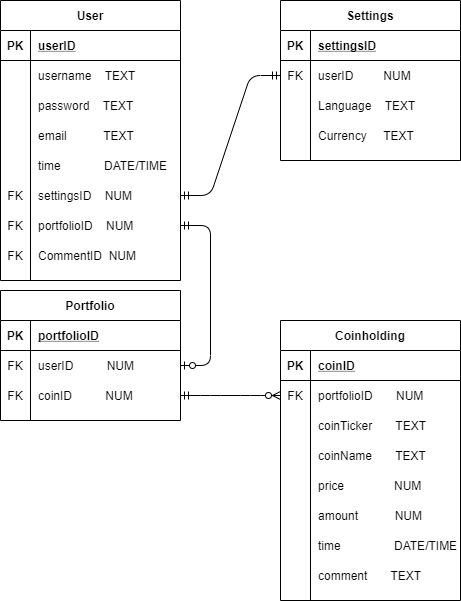

The diagram above was exported from draw.io. Its source (the exported page's mxGraphModel, read from the mxfile embedded in the PNG):
<mxGraphModel dx="918" dy="931" grid="1" gridSize="10" guides="1" tooltips="1" connect="1" arrows="1" fold="1" page="1" pageScale="1" pageWidth="850" pageHeight="1100" math="0" shadow="0" extFonts="Permanent Marker^https://fonts.googleapis.com/css?family=Permanent+Marker">
  <root>
    <mxCell id="0" />
    <mxCell id="1" parent="0" />
    <mxCell id="HABA-Vna9V_yI_CWUG2c-1" value="User" style="shape=table;startSize=30;container=1;collapsible=1;childLayout=tableLayout;fixedRows=1;rowLines=0;fontStyle=1;align=center;resizeLast=1;" vertex="1" parent="1">
      <mxGeometry x="260" y="90" width="180" height="280" as="geometry" />
    </mxCell>
    <mxCell id="HABA-Vna9V_yI_CWUG2c-2" value="" style="shape=partialRectangle;collapsible=0;dropTarget=0;pointerEvents=0;fillColor=none;top=0;left=0;bottom=1;right=0;points=[[0,0.5],[1,0.5]];portConstraint=eastwest;" vertex="1" parent="HABA-Vna9V_yI_CWUG2c-1">
      <mxGeometry y="30" width="180" height="30" as="geometry" />
    </mxCell>
    <mxCell id="HABA-Vna9V_yI_CWUG2c-3" value="PK" style="shape=partialRectangle;connectable=0;fillColor=none;top=0;left=0;bottom=0;right=0;fontStyle=1;overflow=hidden;" vertex="1" parent="HABA-Vna9V_yI_CWUG2c-2">
      <mxGeometry width="30" height="30" as="geometry" />
    </mxCell>
    <mxCell id="HABA-Vna9V_yI_CWUG2c-4" value="userID" style="shape=partialRectangle;connectable=0;fillColor=none;top=0;left=0;bottom=0;right=0;align=left;spacingLeft=6;fontStyle=5;overflow=hidden;" vertex="1" parent="HABA-Vna9V_yI_CWUG2c-2">
      <mxGeometry x="30" width="150" height="30" as="geometry" />
    </mxCell>
    <mxCell id="HABA-Vna9V_yI_CWUG2c-5" value="" style="shape=partialRectangle;collapsible=0;dropTarget=0;pointerEvents=0;fillColor=none;top=0;left=0;bottom=0;right=0;points=[[0,0.5],[1,0.5]];portConstraint=eastwest;" vertex="1" parent="HABA-Vna9V_yI_CWUG2c-1">
      <mxGeometry y="60" width="180" height="30" as="geometry" />
    </mxCell>
    <mxCell id="HABA-Vna9V_yI_CWUG2c-6" value="" style="shape=partialRectangle;connectable=0;fillColor=none;top=0;left=0;bottom=0;right=0;editable=1;overflow=hidden;" vertex="1" parent="HABA-Vna9V_yI_CWUG2c-5">
      <mxGeometry width="30" height="30" as="geometry" />
    </mxCell>
    <mxCell id="HABA-Vna9V_yI_CWUG2c-7" value="username    TEXT" style="shape=partialRectangle;connectable=0;fillColor=none;top=0;left=0;bottom=0;right=0;align=left;spacingLeft=6;overflow=hidden;" vertex="1" parent="HABA-Vna9V_yI_CWUG2c-5">
      <mxGeometry x="30" width="150" height="30" as="geometry" />
    </mxCell>
    <mxCell id="HABA-Vna9V_yI_CWUG2c-8" value="" style="shape=partialRectangle;collapsible=0;dropTarget=0;pointerEvents=0;fillColor=none;top=0;left=0;bottom=0;right=0;points=[[0,0.5],[1,0.5]];portConstraint=eastwest;" vertex="1" parent="HABA-Vna9V_yI_CWUG2c-1">
      <mxGeometry y="90" width="180" height="30" as="geometry" />
    </mxCell>
    <mxCell id="HABA-Vna9V_yI_CWUG2c-9" value="" style="shape=partialRectangle;connectable=0;fillColor=none;top=0;left=0;bottom=0;right=0;editable=1;overflow=hidden;" vertex="1" parent="HABA-Vna9V_yI_CWUG2c-8">
      <mxGeometry width="30" height="30" as="geometry" />
    </mxCell>
    <mxCell id="HABA-Vna9V_yI_CWUG2c-10" value="password    TEXT" style="shape=partialRectangle;connectable=0;fillColor=none;top=0;left=0;bottom=0;right=0;align=left;spacingLeft=6;overflow=hidden;" vertex="1" parent="HABA-Vna9V_yI_CWUG2c-8">
      <mxGeometry x="30" width="150" height="30" as="geometry" />
    </mxCell>
    <mxCell id="HABA-Vna9V_yI_CWUG2c-11" value="" style="shape=partialRectangle;collapsible=0;dropTarget=0;pointerEvents=0;fillColor=none;top=0;left=0;bottom=0;right=0;points=[[0,0.5],[1,0.5]];portConstraint=eastwest;" vertex="1" parent="HABA-Vna9V_yI_CWUG2c-1">
      <mxGeometry y="120" width="180" height="30" as="geometry" />
    </mxCell>
    <mxCell id="HABA-Vna9V_yI_CWUG2c-12" value="" style="shape=partialRectangle;connectable=0;fillColor=none;top=0;left=0;bottom=0;right=0;editable=1;overflow=hidden;" vertex="1" parent="HABA-Vna9V_yI_CWUG2c-11">
      <mxGeometry width="30" height="30" as="geometry" />
    </mxCell>
    <mxCell id="HABA-Vna9V_yI_CWUG2c-13" value="email           TEXT" style="shape=partialRectangle;connectable=0;fillColor=none;top=0;left=0;bottom=0;right=0;align=left;spacingLeft=6;overflow=hidden;" vertex="1" parent="HABA-Vna9V_yI_CWUG2c-11">
      <mxGeometry x="30" width="150" height="30" as="geometry" />
    </mxCell>
    <mxCell id="HABA-Vna9V_yI_CWUG2c-94" style="shape=partialRectangle;collapsible=0;dropTarget=0;pointerEvents=0;fillColor=none;top=0;left=0;bottom=0;right=0;points=[[0,0.5],[1,0.5]];portConstraint=eastwest;" vertex="1" parent="HABA-Vna9V_yI_CWUG2c-1">
      <mxGeometry y="150" width="180" height="30" as="geometry" />
    </mxCell>
    <mxCell id="HABA-Vna9V_yI_CWUG2c-95" style="shape=partialRectangle;connectable=0;fillColor=none;top=0;left=0;bottom=0;right=0;editable=1;overflow=hidden;" vertex="1" parent="HABA-Vna9V_yI_CWUG2c-94">
      <mxGeometry width="30" height="30" as="geometry" />
    </mxCell>
    <mxCell id="HABA-Vna9V_yI_CWUG2c-96" value="time             DATE/TIME" style="shape=partialRectangle;connectable=0;fillColor=none;top=0;left=0;bottom=0;right=0;align=left;spacingLeft=6;overflow=hidden;" vertex="1" parent="HABA-Vna9V_yI_CWUG2c-94">
      <mxGeometry x="30" width="150" height="30" as="geometry" />
    </mxCell>
    <mxCell id="HABA-Vna9V_yI_CWUG2c-27" style="shape=partialRectangle;collapsible=0;dropTarget=0;pointerEvents=0;fillColor=none;top=0;left=0;bottom=0;right=0;points=[[0,0.5],[1,0.5]];portConstraint=eastwest;" vertex="1" parent="HABA-Vna9V_yI_CWUG2c-1">
      <mxGeometry y="180" width="180" height="30" as="geometry" />
    </mxCell>
    <mxCell id="HABA-Vna9V_yI_CWUG2c-28" value="FK" style="shape=partialRectangle;connectable=0;fillColor=none;top=0;left=0;bottom=0;right=0;editable=1;overflow=hidden;" vertex="1" parent="HABA-Vna9V_yI_CWUG2c-27">
      <mxGeometry width="30" height="30" as="geometry" />
    </mxCell>
    <mxCell id="HABA-Vna9V_yI_CWUG2c-29" value="settingsID    NUM" style="shape=partialRectangle;connectable=0;fillColor=none;top=0;left=0;bottom=0;right=0;align=left;spacingLeft=6;overflow=hidden;" vertex="1" parent="HABA-Vna9V_yI_CWUG2c-27">
      <mxGeometry x="30" width="150" height="30" as="geometry" />
    </mxCell>
    <mxCell id="HABA-Vna9V_yI_CWUG2c-47" style="shape=partialRectangle;collapsible=0;dropTarget=0;pointerEvents=0;fillColor=none;top=0;left=0;bottom=0;right=0;points=[[0,0.5],[1,0.5]];portConstraint=eastwest;" vertex="1" parent="HABA-Vna9V_yI_CWUG2c-1">
      <mxGeometry y="210" width="180" height="30" as="geometry" />
    </mxCell>
    <mxCell id="HABA-Vna9V_yI_CWUG2c-48" value="FK" style="shape=partialRectangle;connectable=0;fillColor=none;top=0;left=0;bottom=0;right=0;editable=1;overflow=hidden;" vertex="1" parent="HABA-Vna9V_yI_CWUG2c-47">
      <mxGeometry width="30" height="30" as="geometry" />
    </mxCell>
    <mxCell id="HABA-Vna9V_yI_CWUG2c-49" value="portfolioID    NUM" style="shape=partialRectangle;connectable=0;fillColor=none;top=0;left=0;bottom=0;right=0;align=left;spacingLeft=6;overflow=hidden;" vertex="1" parent="HABA-Vna9V_yI_CWUG2c-47">
      <mxGeometry x="30" width="150" height="30" as="geometry" />
    </mxCell>
    <mxCell id="HABA-Vna9V_yI_CWUG2c-97" style="shape=partialRectangle;collapsible=0;dropTarget=0;pointerEvents=0;fillColor=none;top=0;left=0;bottom=0;right=0;points=[[0,0.5],[1,0.5]];portConstraint=eastwest;" vertex="1" parent="HABA-Vna9V_yI_CWUG2c-1">
      <mxGeometry y="240" width="180" height="30" as="geometry" />
    </mxCell>
    <mxCell id="HABA-Vna9V_yI_CWUG2c-98" value="FK" style="shape=partialRectangle;connectable=0;fillColor=none;top=0;left=0;bottom=0;right=0;editable=1;overflow=hidden;" vertex="1" parent="HABA-Vna9V_yI_CWUG2c-97">
      <mxGeometry width="30" height="30" as="geometry" />
    </mxCell>
    <mxCell id="HABA-Vna9V_yI_CWUG2c-99" value="CommentID  NUM" style="shape=partialRectangle;connectable=0;fillColor=none;top=0;left=0;bottom=0;right=0;align=left;spacingLeft=6;overflow=hidden;" vertex="1" parent="HABA-Vna9V_yI_CWUG2c-97">
      <mxGeometry x="30" width="150" height="30" as="geometry" />
    </mxCell>
    <mxCell id="HABA-Vna9V_yI_CWUG2c-14" value="Coinholding" style="shape=table;startSize=30;container=1;collapsible=1;childLayout=tableLayout;fixedRows=1;rowLines=0;fontStyle=1;align=center;resizeLast=1;" vertex="1" parent="1">
      <mxGeometry x="540" y="410" width="180" height="280" as="geometry" />
    </mxCell>
    <mxCell id="HABA-Vna9V_yI_CWUG2c-15" value="" style="shape=partialRectangle;collapsible=0;dropTarget=0;pointerEvents=0;fillColor=none;top=0;left=0;bottom=1;right=0;points=[[0,0.5],[1,0.5]];portConstraint=eastwest;" vertex="1" parent="HABA-Vna9V_yI_CWUG2c-14">
      <mxGeometry y="30" width="180" height="30" as="geometry" />
    </mxCell>
    <mxCell id="HABA-Vna9V_yI_CWUG2c-16" value="PK" style="shape=partialRectangle;connectable=0;fillColor=none;top=0;left=0;bottom=0;right=0;fontStyle=1;overflow=hidden;" vertex="1" parent="HABA-Vna9V_yI_CWUG2c-15">
      <mxGeometry width="30" height="30" as="geometry" />
    </mxCell>
    <mxCell id="HABA-Vna9V_yI_CWUG2c-17" value="coinID" style="shape=partialRectangle;connectable=0;fillColor=none;top=0;left=0;bottom=0;right=0;align=left;spacingLeft=6;fontStyle=5;overflow=hidden;" vertex="1" parent="HABA-Vna9V_yI_CWUG2c-15">
      <mxGeometry x="30" width="150" height="30" as="geometry" />
    </mxCell>
    <mxCell id="HABA-Vna9V_yI_CWUG2c-59" style="shape=partialRectangle;collapsible=0;dropTarget=0;pointerEvents=0;fillColor=none;top=0;left=0;bottom=0;right=0;points=[[0,0.5],[1,0.5]];portConstraint=eastwest;" vertex="1" parent="HABA-Vna9V_yI_CWUG2c-14">
      <mxGeometry y="60" width="180" height="30" as="geometry" />
    </mxCell>
    <mxCell id="HABA-Vna9V_yI_CWUG2c-60" value="FK" style="shape=partialRectangle;connectable=0;fillColor=none;top=0;left=0;bottom=0;right=0;editable=1;overflow=hidden;" vertex="1" parent="HABA-Vna9V_yI_CWUG2c-59">
      <mxGeometry width="30" height="30" as="geometry" />
    </mxCell>
    <mxCell id="HABA-Vna9V_yI_CWUG2c-61" value="portfolioID       NUM" style="shape=partialRectangle;connectable=0;fillColor=none;top=0;left=0;bottom=0;right=0;align=left;spacingLeft=6;overflow=hidden;" vertex="1" parent="HABA-Vna9V_yI_CWUG2c-59">
      <mxGeometry x="30" width="150" height="30" as="geometry" />
    </mxCell>
    <mxCell id="HABA-Vna9V_yI_CWUG2c-18" value="" style="shape=partialRectangle;collapsible=0;dropTarget=0;pointerEvents=0;fillColor=none;top=0;left=0;bottom=0;right=0;points=[[0,0.5],[1,0.5]];portConstraint=eastwest;" vertex="1" parent="HABA-Vna9V_yI_CWUG2c-14">
      <mxGeometry y="90" width="180" height="30" as="geometry" />
    </mxCell>
    <mxCell id="HABA-Vna9V_yI_CWUG2c-19" value="" style="shape=partialRectangle;connectable=0;fillColor=none;top=0;left=0;bottom=0;right=0;editable=1;overflow=hidden;" vertex="1" parent="HABA-Vna9V_yI_CWUG2c-18">
      <mxGeometry width="30" height="30" as="geometry" />
    </mxCell>
    <mxCell id="HABA-Vna9V_yI_CWUG2c-20" value="coinTicker       TEXT" style="shape=partialRectangle;connectable=0;fillColor=none;top=0;left=0;bottom=0;right=0;align=left;spacingLeft=6;overflow=hidden;" vertex="1" parent="HABA-Vna9V_yI_CWUG2c-18">
      <mxGeometry x="30" width="150" height="30" as="geometry" />
    </mxCell>
    <mxCell id="HABA-Vna9V_yI_CWUG2c-83" style="shape=partialRectangle;collapsible=0;dropTarget=0;pointerEvents=0;fillColor=none;top=0;left=0;bottom=0;right=0;points=[[0,0.5],[1,0.5]];portConstraint=eastwest;" vertex="1" parent="HABA-Vna9V_yI_CWUG2c-14">
      <mxGeometry y="120" width="180" height="30" as="geometry" />
    </mxCell>
    <mxCell id="HABA-Vna9V_yI_CWUG2c-84" style="shape=partialRectangle;connectable=0;fillColor=none;top=0;left=0;bottom=0;right=0;editable=1;overflow=hidden;" vertex="1" parent="HABA-Vna9V_yI_CWUG2c-83">
      <mxGeometry width="30" height="30" as="geometry" />
    </mxCell>
    <mxCell id="HABA-Vna9V_yI_CWUG2c-85" value="coinName       TEXT" style="shape=partialRectangle;connectable=0;fillColor=none;top=0;left=0;bottom=0;right=0;align=left;spacingLeft=6;overflow=hidden;" vertex="1" parent="HABA-Vna9V_yI_CWUG2c-83">
      <mxGeometry x="30" width="150" height="30" as="geometry" />
    </mxCell>
    <mxCell id="HABA-Vna9V_yI_CWUG2c-56" style="shape=partialRectangle;collapsible=0;dropTarget=0;pointerEvents=0;fillColor=none;top=0;left=0;bottom=0;right=0;points=[[0,0.5],[1,0.5]];portConstraint=eastwest;" vertex="1" parent="HABA-Vna9V_yI_CWUG2c-14">
      <mxGeometry y="150" width="180" height="30" as="geometry" />
    </mxCell>
    <mxCell id="HABA-Vna9V_yI_CWUG2c-57" style="shape=partialRectangle;connectable=0;fillColor=none;top=0;left=0;bottom=0;right=0;editable=1;overflow=hidden;" vertex="1" parent="HABA-Vna9V_yI_CWUG2c-56">
      <mxGeometry width="30" height="30" as="geometry" />
    </mxCell>
    <mxCell id="HABA-Vna9V_yI_CWUG2c-58" value="price               NUM" style="shape=partialRectangle;connectable=0;fillColor=none;top=0;left=0;bottom=0;right=0;align=left;spacingLeft=6;overflow=hidden;" vertex="1" parent="HABA-Vna9V_yI_CWUG2c-56">
      <mxGeometry x="30" width="150" height="30" as="geometry" />
    </mxCell>
    <mxCell id="HABA-Vna9V_yI_CWUG2c-21" value="" style="shape=partialRectangle;collapsible=0;dropTarget=0;pointerEvents=0;fillColor=none;top=0;left=0;bottom=0;right=0;points=[[0,0.5],[1,0.5]];portConstraint=eastwest;" vertex="1" parent="HABA-Vna9V_yI_CWUG2c-14">
      <mxGeometry y="180" width="180" height="30" as="geometry" />
    </mxCell>
    <mxCell id="HABA-Vna9V_yI_CWUG2c-22" value="" style="shape=partialRectangle;connectable=0;fillColor=none;top=0;left=0;bottom=0;right=0;editable=1;overflow=hidden;" vertex="1" parent="HABA-Vna9V_yI_CWUG2c-21">
      <mxGeometry width="30" height="30" as="geometry" />
    </mxCell>
    <mxCell id="HABA-Vna9V_yI_CWUG2c-23" value="amount           NUM" style="shape=partialRectangle;connectable=0;fillColor=none;top=0;left=0;bottom=0;right=0;align=left;spacingLeft=6;overflow=hidden;" vertex="1" parent="HABA-Vna9V_yI_CWUG2c-21">
      <mxGeometry x="30" width="150" height="30" as="geometry" />
    </mxCell>
    <mxCell id="HABA-Vna9V_yI_CWUG2c-24" value="" style="shape=partialRectangle;collapsible=0;dropTarget=0;pointerEvents=0;fillColor=none;top=0;left=0;bottom=0;right=0;points=[[0,0.5],[1,0.5]];portConstraint=eastwest;" vertex="1" parent="HABA-Vna9V_yI_CWUG2c-14">
      <mxGeometry y="210" width="180" height="30" as="geometry" />
    </mxCell>
    <mxCell id="HABA-Vna9V_yI_CWUG2c-25" value="" style="shape=partialRectangle;connectable=0;fillColor=none;top=0;left=0;bottom=0;right=0;editable=1;overflow=hidden;" vertex="1" parent="HABA-Vna9V_yI_CWUG2c-24">
      <mxGeometry width="30" height="30" as="geometry" />
    </mxCell>
    <mxCell id="HABA-Vna9V_yI_CWUG2c-26" value="time                DATE/TIME" style="shape=partialRectangle;connectable=0;fillColor=none;top=0;left=0;bottom=0;right=0;align=left;spacingLeft=6;overflow=hidden;" vertex="1" parent="HABA-Vna9V_yI_CWUG2c-24">
      <mxGeometry x="30" width="150" height="30" as="geometry" />
    </mxCell>
    <mxCell id="HABA-Vna9V_yI_CWUG2c-113" style="shape=partialRectangle;collapsible=0;dropTarget=0;pointerEvents=0;fillColor=none;top=0;left=0;bottom=0;right=0;points=[[0,0.5],[1,0.5]];portConstraint=eastwest;" vertex="1" parent="HABA-Vna9V_yI_CWUG2c-14">
      <mxGeometry y="240" width="180" height="30" as="geometry" />
    </mxCell>
    <mxCell id="HABA-Vna9V_yI_CWUG2c-114" style="shape=partialRectangle;connectable=0;fillColor=none;top=0;left=0;bottom=0;right=0;editable=1;overflow=hidden;" vertex="1" parent="HABA-Vna9V_yI_CWUG2c-113">
      <mxGeometry width="30" height="30" as="geometry" />
    </mxCell>
    <mxCell id="HABA-Vna9V_yI_CWUG2c-115" value="comment       TEXT" style="shape=partialRectangle;connectable=0;fillColor=none;top=0;left=0;bottom=0;right=0;align=left;spacingLeft=6;overflow=hidden;" vertex="1" parent="HABA-Vna9V_yI_CWUG2c-113">
      <mxGeometry x="30" width="150" height="30" as="geometry" />
    </mxCell>
    <mxCell id="HABA-Vna9V_yI_CWUG2c-30" value="Settings" style="shape=table;startSize=30;container=1;collapsible=1;childLayout=tableLayout;fixedRows=1;rowLines=0;fontStyle=1;align=center;resizeLast=1;" vertex="1" parent="1">
      <mxGeometry x="540" y="90" width="180" height="160" as="geometry" />
    </mxCell>
    <mxCell id="HABA-Vna9V_yI_CWUG2c-31" value="" style="shape=partialRectangle;collapsible=0;dropTarget=0;pointerEvents=0;fillColor=none;top=0;left=0;bottom=1;right=0;points=[[0,0.5],[1,0.5]];portConstraint=eastwest;" vertex="1" parent="HABA-Vna9V_yI_CWUG2c-30">
      <mxGeometry y="30" width="180" height="30" as="geometry" />
    </mxCell>
    <mxCell id="HABA-Vna9V_yI_CWUG2c-32" value="PK" style="shape=partialRectangle;connectable=0;fillColor=none;top=0;left=0;bottom=0;right=0;fontStyle=1;overflow=hidden;" vertex="1" parent="HABA-Vna9V_yI_CWUG2c-31">
      <mxGeometry width="30" height="30" as="geometry" />
    </mxCell>
    <mxCell id="HABA-Vna9V_yI_CWUG2c-33" value="settingsID" style="shape=partialRectangle;connectable=0;fillColor=none;top=0;left=0;bottom=0;right=0;align=left;spacingLeft=6;fontStyle=5;overflow=hidden;" vertex="1" parent="HABA-Vna9V_yI_CWUG2c-31">
      <mxGeometry x="30" width="150" height="30" as="geometry" />
    </mxCell>
    <mxCell id="HABA-Vna9V_yI_CWUG2c-43" style="shape=partialRectangle;collapsible=0;dropTarget=0;pointerEvents=0;fillColor=none;top=0;left=0;bottom=0;right=0;points=[[0,0.5],[1,0.5]];portConstraint=eastwest;" vertex="1" parent="HABA-Vna9V_yI_CWUG2c-30">
      <mxGeometry y="60" width="180" height="30" as="geometry" />
    </mxCell>
    <mxCell id="HABA-Vna9V_yI_CWUG2c-44" value="FK" style="shape=partialRectangle;connectable=0;fillColor=none;top=0;left=0;bottom=0;right=0;editable=1;overflow=hidden;" vertex="1" parent="HABA-Vna9V_yI_CWUG2c-43">
      <mxGeometry width="30" height="30" as="geometry" />
    </mxCell>
    <mxCell id="HABA-Vna9V_yI_CWUG2c-45" value="userID         NUM" style="shape=partialRectangle;connectable=0;fillColor=none;top=0;left=0;bottom=0;right=0;align=left;spacingLeft=6;overflow=hidden;" vertex="1" parent="HABA-Vna9V_yI_CWUG2c-43">
      <mxGeometry x="30" width="150" height="30" as="geometry" />
    </mxCell>
    <mxCell id="HABA-Vna9V_yI_CWUG2c-34" value="" style="shape=partialRectangle;collapsible=0;dropTarget=0;pointerEvents=0;fillColor=none;top=0;left=0;bottom=0;right=0;points=[[0,0.5],[1,0.5]];portConstraint=eastwest;" vertex="1" parent="HABA-Vna9V_yI_CWUG2c-30">
      <mxGeometry y="90" width="180" height="30" as="geometry" />
    </mxCell>
    <mxCell id="HABA-Vna9V_yI_CWUG2c-35" value="" style="shape=partialRectangle;connectable=0;fillColor=none;top=0;left=0;bottom=0;right=0;editable=1;overflow=hidden;" vertex="1" parent="HABA-Vna9V_yI_CWUG2c-34">
      <mxGeometry width="30" height="30" as="geometry" />
    </mxCell>
    <mxCell id="HABA-Vna9V_yI_CWUG2c-36" value="Language    TEXT" style="shape=partialRectangle;connectable=0;fillColor=none;top=0;left=0;bottom=0;right=0;align=left;spacingLeft=6;overflow=hidden;" vertex="1" parent="HABA-Vna9V_yI_CWUG2c-34">
      <mxGeometry x="30" width="150" height="30" as="geometry" />
    </mxCell>
    <mxCell id="HABA-Vna9V_yI_CWUG2c-37" value="" style="shape=partialRectangle;collapsible=0;dropTarget=0;pointerEvents=0;fillColor=none;top=0;left=0;bottom=0;right=0;points=[[0,0.5],[1,0.5]];portConstraint=eastwest;" vertex="1" parent="HABA-Vna9V_yI_CWUG2c-30">
      <mxGeometry y="120" width="180" height="30" as="geometry" />
    </mxCell>
    <mxCell id="HABA-Vna9V_yI_CWUG2c-38" value="" style="shape=partialRectangle;connectable=0;fillColor=none;top=0;left=0;bottom=0;right=0;editable=1;overflow=hidden;" vertex="1" parent="HABA-Vna9V_yI_CWUG2c-37">
      <mxGeometry width="30" height="30" as="geometry" />
    </mxCell>
    <mxCell id="HABA-Vna9V_yI_CWUG2c-39" value="Currency     TEXT" style="shape=partialRectangle;connectable=0;fillColor=none;top=0;left=0;bottom=0;right=0;align=left;spacingLeft=6;overflow=hidden;" vertex="1" parent="HABA-Vna9V_yI_CWUG2c-37">
      <mxGeometry x="30" width="150" height="30" as="geometry" />
    </mxCell>
    <mxCell id="HABA-Vna9V_yI_CWUG2c-46" value="" style="edgeStyle=entityRelationEdgeStyle;fontSize=12;html=1;endArrow=ERmandOne;startArrow=ERmandOne;" edge="1" parent="1" source="HABA-Vna9V_yI_CWUG2c-27" target="HABA-Vna9V_yI_CWUG2c-43">
      <mxGeometry width="100" height="100" relative="1" as="geometry">
        <mxPoint x="190" y="330" as="sourcePoint" />
        <mxPoint x="290" y="230" as="targetPoint" />
      </mxGeometry>
    </mxCell>
    <mxCell id="HABA-Vna9V_yI_CWUG2c-63" value="Portfolio" style="shape=table;startSize=30;container=1;collapsible=1;childLayout=tableLayout;fixedRows=1;rowLines=0;fontStyle=1;align=center;resizeLast=1;" vertex="1" parent="1">
      <mxGeometry x="260" y="380" width="180" height="130" as="geometry" />
    </mxCell>
    <mxCell id="HABA-Vna9V_yI_CWUG2c-64" value="" style="shape=partialRectangle;collapsible=0;dropTarget=0;pointerEvents=0;fillColor=none;top=0;left=0;bottom=1;right=0;points=[[0,0.5],[1,0.5]];portConstraint=eastwest;" vertex="1" parent="HABA-Vna9V_yI_CWUG2c-63">
      <mxGeometry y="30" width="180" height="30" as="geometry" />
    </mxCell>
    <mxCell id="HABA-Vna9V_yI_CWUG2c-65" value="PK" style="shape=partialRectangle;connectable=0;fillColor=none;top=0;left=0;bottom=0;right=0;fontStyle=1;overflow=hidden;" vertex="1" parent="HABA-Vna9V_yI_CWUG2c-64">
      <mxGeometry width="30" height="30" as="geometry" />
    </mxCell>
    <mxCell id="HABA-Vna9V_yI_CWUG2c-66" value="portfolioID" style="shape=partialRectangle;connectable=0;fillColor=none;top=0;left=0;bottom=0;right=0;align=left;spacingLeft=6;fontStyle=5;overflow=hidden;" vertex="1" parent="HABA-Vna9V_yI_CWUG2c-64">
      <mxGeometry x="30" width="150" height="30" as="geometry" />
    </mxCell>
    <mxCell id="HABA-Vna9V_yI_CWUG2c-76" style="shape=partialRectangle;collapsible=0;dropTarget=0;pointerEvents=0;fillColor=none;top=0;left=0;bottom=0;right=0;points=[[0,0.5],[1,0.5]];portConstraint=eastwest;" vertex="1" parent="HABA-Vna9V_yI_CWUG2c-63">
      <mxGeometry y="60" width="180" height="30" as="geometry" />
    </mxCell>
    <mxCell id="HABA-Vna9V_yI_CWUG2c-77" value="FK" style="shape=partialRectangle;connectable=0;fillColor=none;top=0;left=0;bottom=0;right=0;editable=1;overflow=hidden;" vertex="1" parent="HABA-Vna9V_yI_CWUG2c-76">
      <mxGeometry width="30" height="30" as="geometry" />
    </mxCell>
    <mxCell id="HABA-Vna9V_yI_CWUG2c-78" value="userID          NUM" style="shape=partialRectangle;connectable=0;fillColor=none;top=0;left=0;bottom=0;right=0;align=left;spacingLeft=6;overflow=hidden;" vertex="1" parent="HABA-Vna9V_yI_CWUG2c-76">
      <mxGeometry x="30" width="150" height="30" as="geometry" />
    </mxCell>
    <mxCell id="HABA-Vna9V_yI_CWUG2c-86" style="shape=partialRectangle;collapsible=0;dropTarget=0;pointerEvents=0;fillColor=none;top=0;left=0;bottom=0;right=0;points=[[0,0.5],[1,0.5]];portConstraint=eastwest;" vertex="1" parent="HABA-Vna9V_yI_CWUG2c-63">
      <mxGeometry y="90" width="180" height="30" as="geometry" />
    </mxCell>
    <mxCell id="HABA-Vna9V_yI_CWUG2c-87" value="FK" style="shape=partialRectangle;connectable=0;fillColor=none;top=0;left=0;bottom=0;right=0;editable=1;overflow=hidden;" vertex="1" parent="HABA-Vna9V_yI_CWUG2c-86">
      <mxGeometry width="30" height="30" as="geometry" />
    </mxCell>
    <mxCell id="HABA-Vna9V_yI_CWUG2c-88" value="coinID          NUM" style="shape=partialRectangle;connectable=0;fillColor=none;top=0;left=0;bottom=0;right=0;align=left;spacingLeft=6;overflow=hidden;" vertex="1" parent="HABA-Vna9V_yI_CWUG2c-86">
      <mxGeometry x="30" width="150" height="30" as="geometry" />
    </mxCell>
    <mxCell id="HABA-Vna9V_yI_CWUG2c-79" value="" style="edgeStyle=entityRelationEdgeStyle;fontSize=12;html=1;endArrow=ERzeroToOne;startArrow=ERmandOne;" edge="1" parent="1" source="HABA-Vna9V_yI_CWUG2c-47" target="HABA-Vna9V_yI_CWUG2c-76">
      <mxGeometry width="100" height="100" relative="1" as="geometry">
        <mxPoint x="250" y="390" as="sourcePoint" />
        <mxPoint x="350" y="290" as="targetPoint" />
      </mxGeometry>
    </mxCell>
    <mxCell id="HABA-Vna9V_yI_CWUG2c-90" value="" style="edgeStyle=entityRelationEdgeStyle;fontSize=12;html=1;endArrow=ERzeroToMany;startArrow=ERmandOne;" edge="1" parent="1" source="HABA-Vna9V_yI_CWUG2c-86" target="HABA-Vna9V_yI_CWUG2c-59">
      <mxGeometry width="100" height="100" relative="1" as="geometry">
        <mxPoint x="250" y="390" as="sourcePoint" />
        <mxPoint x="350" y="290" as="targetPoint" />
      </mxGeometry>
    </mxCell>
  </root>
</mxGraphModel>